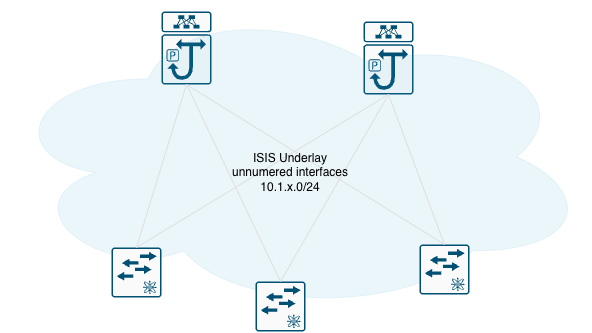

The diagram above was exported from draw.io. Its source (the exported page's mxGraphModel, read from the mxfile embedded in the PNG):
<mxGraphModel dx="1338" dy="1284" grid="0" gridSize="10" guides="1" tooltips="1" connect="1" arrows="1" fold="1" page="0" pageScale="1" pageWidth="850" pageHeight="1100" math="0" shadow="0">
  <root>
    <mxCell id="0" />
    <mxCell id="1" parent="0" />
    <mxCell id="ZHkXj2HNZE4CA_jeBc5b-1" parent="1" style="sketch=0;points=[[0.015,0.015,0],[0.985,0.015,0],[0.985,0.985,0],[0.015,0.985,0],[0.25,0,0],[0.5,0,0],[0.75,0,0],[1,0.25,0],[1,0.5,0],[1,0.75,0],[0.75,1,0],[0.5,1,0],[0.25,1,0],[0,0.75,0],[0,0.5,0],[0,0.25,0]];verticalLabelPosition=bottom;html=1;verticalAlign=top;aspect=fixed;align=center;pointerEvents=1;shape=mxgraph.cisco19.rect;prIcon=nexus_9500;fillColor=#FAFAFA;strokeColor=#005073;" value="" vertex="1">
      <mxGeometry height="73" width="50" x="89" y="9" as="geometry" />
    </mxCell>
    <mxCell id="ZHkXj2HNZE4CA_jeBc5b-2" parent="1" style="sketch=0;points=[[0.015,0.015,0],[0.985,0.015,0],[0.985,0.985,0],[0.015,0.985,0],[0.25,0,0],[0.5,0,0],[0.75,0,0],[1,0.25,0],[1,0.5,0],[1,0.75,0],[0.75,1,0],[0.5,1,0],[0.25,1,0],[0,0.75,0],[0,0.5,0],[0,0.25,0]];verticalLabelPosition=bottom;html=1;verticalAlign=top;aspect=fixed;align=center;pointerEvents=1;shape=mxgraph.cisco19.rect;prIcon=nexus_9500;fillColor=#FAFAFA;strokeColor=#005073;" value="" vertex="1">
      <mxGeometry height="73" width="50" x="291" y="19" as="geometry" />
    </mxCell>
    <mxCell id="ZHkXj2HNZE4CA_jeBc5b-3" parent="1" style="ellipse;shape=cloud;whiteSpace=wrap;html=1;strokeColor=light-dark(#3da8d6, #ededed);fillColor=#3DA8D6;opacity=10;" value="" vertex="1">
      <mxGeometry height="313" width="590" x="-72" y="-2" as="geometry" />
    </mxCell>
    <mxCell id="owocM6s17HagTBGgusRK-1" parent="1" style="sketch=0;points=[[0.015,0.015,0],[0.985,0.015,0],[0.985,0.985,0],[0.015,0.985,0],[0.25,0,0],[0.5,0,0],[0.75,0,0],[1,0.25,0],[1,0.5,0],[1,0.75,0],[0.75,1,0],[0.5,1,0],[0.25,1,0],[0,0.75,0],[0,0.5,0],[0,0.25,0]];verticalLabelPosition=bottom;html=1;verticalAlign=top;aspect=fixed;align=center;pointerEvents=1;shape=mxgraph.cisco19.rect;prIcon=nexus_5k;fillColor=#FAFAFA;strokeColor=#005073;" value="" vertex="1">
      <mxGeometry height="50" width="50" x="39" y="245" as="geometry" />
    </mxCell>
    <mxCell id="owocM6s17HagTBGgusRK-2" parent="1" style="sketch=0;points=[[0.015,0.015,0],[0.985,0.015,0],[0.985,0.985,0],[0.015,0.985,0],[0.25,0,0],[0.5,0,0],[0.75,0,0],[1,0.25,0],[1,0.5,0],[1,0.75,0],[0.75,1,0],[0.5,1,0],[0.25,1,0],[0,0.75,0],[0,0.5,0],[0,0.25,0]];verticalLabelPosition=bottom;html=1;verticalAlign=top;aspect=fixed;align=center;pointerEvents=1;shape=mxgraph.cisco19.rect;prIcon=nexus_5k;fillColor=#FAFAFA;strokeColor=#005073;" value="" vertex="1">
      <mxGeometry height="50" width="50" x="183" y="279" as="geometry" />
    </mxCell>
    <mxCell id="owocM6s17HagTBGgusRK-3" parent="1" style="sketch=0;points=[[0.015,0.015,0],[0.985,0.015,0],[0.985,0.985,0],[0.015,0.985,0],[0.25,0,0],[0.5,0,0],[0.75,0,0],[1,0.25,0],[1,0.5,0],[1,0.75,0],[0.75,1,0],[0.5,1,0],[0.25,1,0],[0,0.75,0],[0,0.5,0],[0,0.25,0]];verticalLabelPosition=bottom;html=1;verticalAlign=top;aspect=fixed;align=center;pointerEvents=1;shape=mxgraph.cisco19.rect;prIcon=nexus_5k;fillColor=#FAFAFA;strokeColor=#005073;" value="" vertex="1">
      <mxGeometry height="50" width="50" x="347" y="242" as="geometry" />
    </mxCell>
    <mxCell id="owocM6s17HagTBGgusRK-4" edge="1" parent="1" source="owocM6s17HagTBGgusRK-1" style="rounded=0;orthogonalLoop=1;jettySize=auto;html=1;exitX=0.5;exitY=0;exitDx=0;exitDy=0;exitPerimeter=0;entryX=0.5;entryY=1;entryDx=0;entryDy=0;entryPerimeter=0;endArrow=none;endFill=0;strokeColor=light-dark(#dedede, #ededed);" target="ZHkXj2HNZE4CA_jeBc5b-2">
      <mxGeometry relative="1" as="geometry" />
    </mxCell>
    <mxCell id="owocM6s17HagTBGgusRK-6" edge="1" parent="1" source="owocM6s17HagTBGgusRK-2" style="rounded=0;orthogonalLoop=1;jettySize=auto;html=1;exitX=0.5;exitY=0;exitDx=0;exitDy=0;exitPerimeter=0;entryX=0.5;entryY=1;entryDx=0;entryDy=0;entryPerimeter=0;endArrow=none;endFill=0;strokeColor=light-dark(#dedede, #ededed);" target="ZHkXj2HNZE4CA_jeBc5b-2">
      <mxGeometry relative="1" as="geometry">
        <mxPoint x="242" y="282" as="sourcePoint" />
        <mxPoint x="494" y="129" as="targetPoint" />
      </mxGeometry>
    </mxCell>
    <mxCell id="owocM6s17HagTBGgusRK-7" edge="1" parent="1" source="owocM6s17HagTBGgusRK-3" style="rounded=0;orthogonalLoop=1;jettySize=auto;html=1;exitX=0.5;exitY=0;exitDx=0;exitDy=0;exitPerimeter=0;entryX=0.5;entryY=1;entryDx=0;entryDy=0;entryPerimeter=0;endArrow=none;endFill=0;strokeColor=light-dark(#dedede, #ededed);" target="ZHkXj2HNZE4CA_jeBc5b-2">
      <mxGeometry relative="1" as="geometry">
        <mxPoint x="292" y="311" as="sourcePoint" />
        <mxPoint x="544" y="158" as="targetPoint" />
      </mxGeometry>
    </mxCell>
    <mxCell id="owocM6s17HagTBGgusRK-8" edge="1" parent="1" source="owocM6s17HagTBGgusRK-2" style="rounded=0;orthogonalLoop=1;jettySize=auto;html=1;exitX=0.5;exitY=0;exitDx=0;exitDy=0;exitPerimeter=0;entryX=0.5;entryY=1;entryDx=0;entryDy=0;entryPerimeter=0;endArrow=none;endFill=0;strokeColor=light-dark(#dedede, #ededed);" target="ZHkXj2HNZE4CA_jeBc5b-1">
      <mxGeometry relative="1" as="geometry">
        <mxPoint x="398" y="329" as="sourcePoint" />
        <mxPoint x="342" y="179" as="targetPoint" />
      </mxGeometry>
    </mxCell>
    <mxCell id="owocM6s17HagTBGgusRK-9" edge="1" parent="1" source="ZHkXj2HNZE4CA_jeBc5b-1" style="rounded=0;orthogonalLoop=1;jettySize=auto;html=1;exitX=0.5;exitY=1;exitDx=0;exitDy=0;exitPerimeter=0;entryX=0.5;entryY=0;entryDx=0;entryDy=0;entryPerimeter=0;endArrow=none;endFill=0;strokeColor=light-dark(#dedede, #ededed);" target="owocM6s17HagTBGgusRK-1">
      <mxGeometry relative="1" as="geometry">
        <mxPoint x="228" y="316" as="sourcePoint" />
        <mxPoint x="134" y="119" as="targetPoint" />
      </mxGeometry>
    </mxCell>
    <mxCell id="owocM6s17HagTBGgusRK-10" edge="1" parent="1" source="owocM6s17HagTBGgusRK-3" style="rounded=0;orthogonalLoop=1;jettySize=auto;html=1;exitX=0.5;exitY=0;exitDx=0;exitDy=0;exitPerimeter=0;entryX=0.5;entryY=1;entryDx=0;entryDy=0;entryPerimeter=0;endArrow=none;endFill=0;strokeColor=light-dark(#dedede, #ededed);" target="ZHkXj2HNZE4CA_jeBc5b-1">
      <mxGeometry relative="1" as="geometry">
        <mxPoint x="375" y="445" as="sourcePoint" />
        <mxPoint x="281" y="248" as="targetPoint" />
      </mxGeometry>
    </mxCell>
    <mxCell id="owocM6s17HagTBGgusRK-11" parent="1" style="text;html=1;whiteSpace=wrap;strokeColor=none;fillColor=none;align=center;verticalAlign=middle;rounded=0;" value="&lt;div&gt;ISIS Underlay&lt;/div&gt;&lt;div&gt;unnumered interfaces&lt;/div&gt;&lt;div&gt;10.1.x.0/24&lt;/div&gt;" vertex="1">
      <mxGeometry height="30" width="178" x="129" y="155" as="geometry" />
    </mxCell>
  </root>
</mxGraphModel>